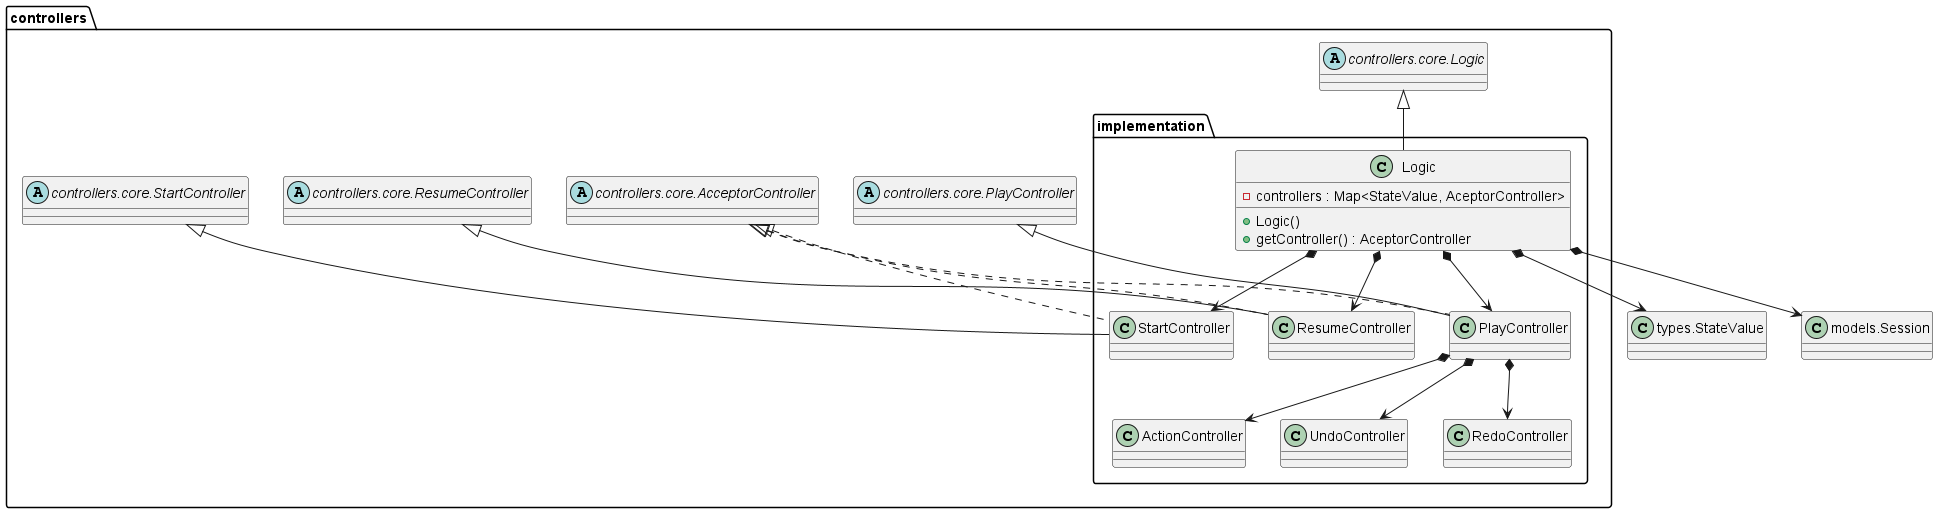

The diagram above was rendered by PlantUML. Its source (embedded in the PNG):
@startuml connect4.connect4.controllers.implementation

class controllers.implementation.Logic {
    -controllers : Map<StateValue, AceptorController> 
    +Logic()
    +getController() : AceptorController
}


class controllers.implementation.StartController {

}


class controllers.implementation.PlayController{

}

class controllers.implementation.ActionController{
   
}

class controllers.implementation.UndoController{
  
}

class controllers.implementation.RedoController{
   
}

class controllers.implementation.ResumeController{
  
}

class Session as "models.Session"
class StateValue as "types.StateValue"

abstract class controllers.AcceptorController as "controllers.core.AcceptorController"
AcceptorController <|.. StartController
AcceptorController <|.. PlayController
AcceptorController <|.. ResumeController

abstract class controllers.coreLogic as "controllers.core.Logic"
coreLogic <|-- Logic
Logic *--> Session
Logic *--> StartController
Logic *--> PlayController
Logic *--> ResumeController
Logic *--> StateValue

PlayController *--> ActionController
PlayController *--> UndoController
PlayController *--> RedoController

abstract class controllers.StartController as "controllers.core.StartController"
abstract class controllers.PlayController as "controllers.core.PlayController"
abstract class controllers.ResumeController as "controllers.core.ResumeController"

controllers.StartController <|-- controllers.implementation.StartController
controllers.PlayController <|-- controllers.implementation.PlayController
controllers.ResumeController <|-- controllers.implementation.ResumeController

@enduml